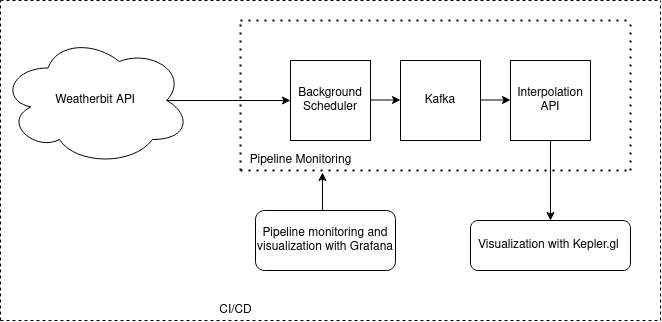

The diagram above was exported from draw.io. Its source (the exported page's mxGraphModel, read from the mxfile embedded in the PNG):
<mxGraphModel dx="1203" dy="619" grid="1" gridSize="10" guides="1" tooltips="1" connect="1" arrows="1" fold="1" page="1" pageScale="1" pageWidth="850" pageHeight="1100" math="0" shadow="0">
  <root>
    <mxCell id="0" />
    <mxCell id="1" parent="0" />
    <mxCell id="GBNGsygB_vFprePUGH8_-1" value="Weatherbit API" style="ellipse;shape=cloud;whiteSpace=wrap;html=1;" parent="1" vertex="1">
      <mxGeometry x="120" y="315" width="190" height="130" as="geometry" />
    </mxCell>
    <mxCell id="2dCK24FQTWYkYPOH4xlj-4" style="edgeStyle=orthogonalEdgeStyle;rounded=0;orthogonalLoop=1;jettySize=auto;html=1;exitX=0.5;exitY=0;exitDx=0;exitDy=0;entryX=0.683;entryY=1.1;entryDx=0;entryDy=0;entryPerimeter=0;" parent="1" source="GBNGsygB_vFprePUGH8_-4" target="GBNGsygB_vFprePUGH8_-24" edge="1">
      <mxGeometry relative="1" as="geometry" />
    </mxCell>
    <mxCell id="GBNGsygB_vFprePUGH8_-4" value="Pipeline monitoring and visualization with Grafana" style="rounded=1;whiteSpace=wrap;html=1;" parent="1" vertex="1">
      <mxGeometry x="375" y="490" width="140" height="60" as="geometry" />
    </mxCell>
    <mxCell id="GBNGsygB_vFprePUGH8_-10" value="Kafka" style="whiteSpace=wrap;html=1;aspect=fixed;" parent="1" vertex="1">
      <mxGeometry x="520" y="340" width="80" height="80" as="geometry" />
    </mxCell>
    <mxCell id="GBNGsygB_vFprePUGH8_-11" value="Background Scheduler" style="whiteSpace=wrap;html=1;aspect=fixed;" parent="1" vertex="1">
      <mxGeometry x="410" y="340" width="80" height="80" as="geometry" />
    </mxCell>
    <mxCell id="GBNGsygB_vFprePUGH8_-12" value="" style="endArrow=classic;html=1;rounded=0;entryX=0;entryY=0.5;entryDx=0;entryDy=0;exitX=1;exitY=0.5;exitDx=0;exitDy=0;" parent="1" edge="1">
      <mxGeometry width="50" height="50" relative="1" as="geometry">
        <mxPoint x="490" y="379.5" as="sourcePoint" />
        <mxPoint x="520" y="379.5" as="targetPoint" />
      </mxGeometry>
    </mxCell>
    <mxCell id="GBNGsygB_vFprePUGH8_-13" value="" style="endArrow=classic;html=1;rounded=0;entryX=0;entryY=0.5;entryDx=0;entryDy=0;exitX=1;exitY=0.5;exitDx=0;exitDy=0;" parent="1" edge="1">
      <mxGeometry width="50" height="50" relative="1" as="geometry">
        <mxPoint x="600" y="379.5" as="sourcePoint" />
        <mxPoint x="630" y="379.5" as="targetPoint" />
      </mxGeometry>
    </mxCell>
    <mxCell id="GBNGsygB_vFprePUGH8_-19" value="Visualization with Kepler.gl&amp;nbsp;" style="rounded=1;whiteSpace=wrap;html=1;" parent="1" vertex="1">
      <mxGeometry x="590" y="500" width="160" height="50" as="geometry" />
    </mxCell>
    <mxCell id="GBNGsygB_vFprePUGH8_-20" value="" style="endArrow=none;dashed=1;html=1;dashPattern=1 3;strokeWidth=2;rounded=0;" parent="1" edge="1">
      <mxGeometry width="50" height="50" relative="1" as="geometry">
        <mxPoint x="360" y="300" as="sourcePoint" />
        <mxPoint x="750" y="300" as="targetPoint" />
      </mxGeometry>
    </mxCell>
    <mxCell id="GBNGsygB_vFprePUGH8_-21" value="" style="endArrow=none;dashed=1;html=1;dashPattern=1 3;strokeWidth=2;rounded=0;" parent="1" edge="1">
      <mxGeometry width="50" height="50" relative="1" as="geometry">
        <mxPoint x="750" y="450" as="sourcePoint" />
        <mxPoint x="750" y="300" as="targetPoint" />
      </mxGeometry>
    </mxCell>
    <mxCell id="GBNGsygB_vFprePUGH8_-22" value="" style="endArrow=none;dashed=1;html=1;dashPattern=1 3;strokeWidth=2;rounded=0;" parent="1" edge="1">
      <mxGeometry width="50" height="50" relative="1" as="geometry">
        <mxPoint x="360" y="450" as="sourcePoint" />
        <mxPoint x="750" y="450" as="targetPoint" />
      </mxGeometry>
    </mxCell>
    <mxCell id="GBNGsygB_vFprePUGH8_-23" value="" style="endArrow=none;dashed=1;html=1;dashPattern=1 3;strokeWidth=2;rounded=0;" parent="1" edge="1">
      <mxGeometry width="50" height="50" relative="1" as="geometry">
        <mxPoint x="360" y="450" as="sourcePoint" />
        <mxPoint x="360" y="300" as="targetPoint" />
      </mxGeometry>
    </mxCell>
    <mxCell id="GBNGsygB_vFprePUGH8_-24" value="Pipeline Monitoring" style="text;html=1;align=center;verticalAlign=middle;resizable=0;points=[];autosize=1;strokeColor=none;fillColor=none;" parent="1" vertex="1">
      <mxGeometry x="360" y="430" width="120" height="20" as="geometry" />
    </mxCell>
    <mxCell id="GBNGsygB_vFprePUGH8_-30" value="" style="endArrow=none;dashed=1;html=1;rounded=0;" parent="1" edge="1">
      <mxGeometry width="50" height="50" relative="1" as="geometry">
        <mxPoint x="780" y="600" as="sourcePoint" />
        <mxPoint x="780" y="280" as="targetPoint" />
      </mxGeometry>
    </mxCell>
    <mxCell id="GBNGsygB_vFprePUGH8_-31" value="" style="endArrow=none;dashed=1;html=1;rounded=0;" parent="1" edge="1">
      <mxGeometry width="50" height="50" relative="1" as="geometry">
        <mxPoint x="120" y="600" as="sourcePoint" />
        <mxPoint x="120" y="280" as="targetPoint" />
        <Array as="points">
          <mxPoint x="120" y="410" />
        </Array>
      </mxGeometry>
    </mxCell>
    <mxCell id="GBNGsygB_vFprePUGH8_-33" value="" style="endArrow=none;dashed=1;html=1;rounded=0;" parent="1" edge="1">
      <mxGeometry width="50" height="50" relative="1" as="geometry">
        <mxPoint x="120" y="280" as="sourcePoint" />
        <mxPoint x="780" y="280" as="targetPoint" />
      </mxGeometry>
    </mxCell>
    <mxCell id="GBNGsygB_vFprePUGH8_-34" value="" style="endArrow=none;dashed=1;html=1;rounded=0;" parent="1" edge="1">
      <mxGeometry width="50" height="50" relative="1" as="geometry">
        <mxPoint x="120" y="600" as="sourcePoint" />
        <mxPoint x="780" y="600" as="targetPoint" />
      </mxGeometry>
    </mxCell>
    <mxCell id="GBNGsygB_vFprePUGH8_-35" value="CI/CD" style="text;html=1;align=center;verticalAlign=middle;resizable=0;points=[];autosize=1;strokeColor=none;fillColor=none;" parent="1" vertex="1">
      <mxGeometry x="330" y="580" width="50" height="20" as="geometry" />
    </mxCell>
    <mxCell id="2dCK24FQTWYkYPOH4xlj-1" value="Interpolation API" style="whiteSpace=wrap;html=1;aspect=fixed;" parent="1" vertex="1">
      <mxGeometry x="630" y="340" width="80" height="80" as="geometry" />
    </mxCell>
    <mxCell id="2dCK24FQTWYkYPOH4xlj-2" value="" style="endArrow=classic;html=1;rounded=0;entryX=0.5;entryY=0;entryDx=0;entryDy=0;exitX=0.5;exitY=1;exitDx=0;exitDy=0;" parent="1" source="2dCK24FQTWYkYPOH4xlj-1" target="GBNGsygB_vFprePUGH8_-19" edge="1">
      <mxGeometry width="50" height="50" relative="1" as="geometry">
        <mxPoint x="680" y="380" as="sourcePoint" />
        <mxPoint x="730" y="330" as="targetPoint" />
      </mxGeometry>
    </mxCell>
    <mxCell id="klgaJyhtRzCl8cj-H142-1" value="" style="endArrow=classic;html=1;exitX=0.875;exitY=0.5;exitDx=0;exitDy=0;exitPerimeter=0;entryX=0;entryY=0.5;entryDx=0;entryDy=0;" edge="1" parent="1" source="GBNGsygB_vFprePUGH8_-1" target="GBNGsygB_vFprePUGH8_-11">
      <mxGeometry width="50" height="50" relative="1" as="geometry">
        <mxPoint x="400" y="380" as="sourcePoint" />
        <mxPoint x="450" y="330" as="targetPoint" />
      </mxGeometry>
    </mxCell>
  </root>
</mxGraphModel>